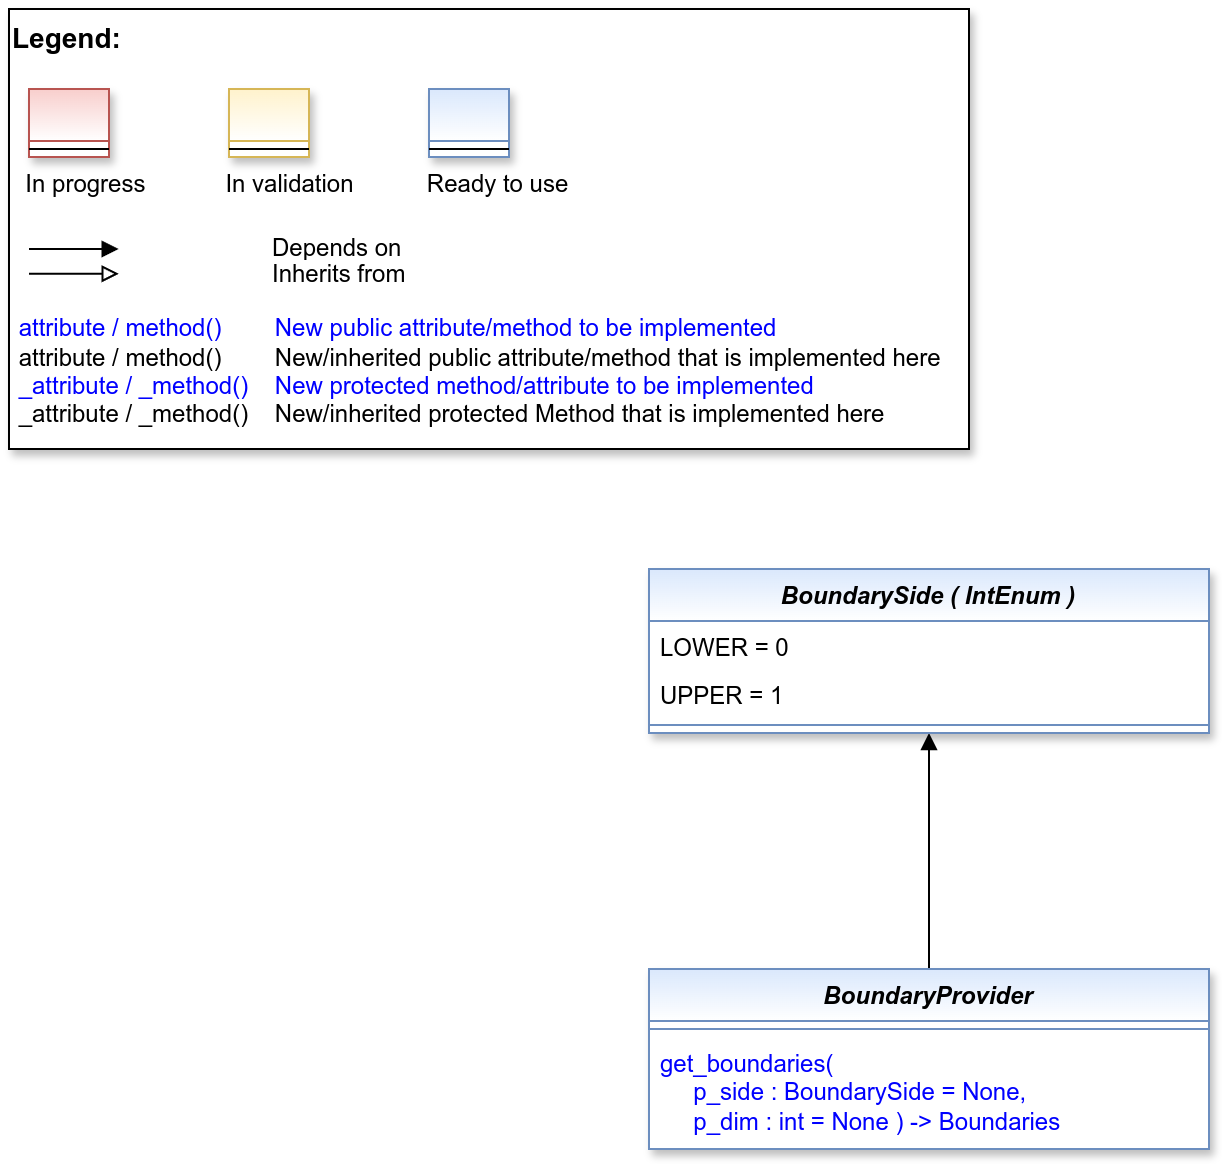

The diagram above was exported from draw.io. Its source (the exported page's mxGraphModel, read from the mxfile embedded in the PNG):
<mxGraphModel dx="2878" dy="1242" grid="1" gridSize="10" guides="1" tooltips="1" connect="1" arrows="1" fold="1" page="1" pageScale="1" pageWidth="827" pageHeight="1169" math="0" shadow="0">
  <root>
    <mxCell id="0" />
    <mxCell id="1" parent="0" />
    <mxCell id="2" style="edgeStyle=orthogonalEdgeStyle;rounded=0;orthogonalLoop=1;jettySize=auto;html=1;endArrow=block;endFill=1;" edge="1" source="3" target="16" parent="1">
      <mxGeometry relative="1" as="geometry" />
    </mxCell>
    <mxCell id="3" value="BoundaryProvider" style="swimlane;fontStyle=3;align=center;verticalAlign=top;childLayout=stackLayout;horizontal=1;startSize=26;horizontalStack=0;resizeParent=1;resizeLast=0;collapsible=1;marginBottom=0;rounded=0;shadow=1;strokeWidth=1;fillColor=#dae8fc;strokeColor=#6c8ebf;gradientColor=#FFFFFF;swimlaneFillColor=#FFFFFF;" vertex="1" parent="1">
      <mxGeometry x="360" y="520" width="280" height="90" as="geometry">
        <mxRectangle x="230" y="140" width="160" height="26" as="alternateBounds" />
      </mxGeometry>
    </mxCell>
    <mxCell id="4" value="" style="line;html=1;strokeWidth=1;align=left;verticalAlign=middle;spacingTop=-1;spacingLeft=3;spacingRight=3;rotatable=0;labelPosition=right;points=[];portConstraint=eastwest;fillColor=#dae8fc;strokeColor=#6c8ebf;gradientColor=#FFFFFF;" vertex="1" parent="3">
      <mxGeometry y="26" width="280" height="8" as="geometry" />
    </mxCell>
    <mxCell id="5" value="get_boundaries( &#10;     p_side : BoundarySide = None, &#10;     p_dim : int = None ) -&gt; Boundaries" style="text;align=left;verticalAlign=top;spacingLeft=4;spacingRight=4;overflow=hidden;rotatable=0;points=[[0,0.5],[1,0.5]];portConstraint=eastwest;fontColor=#0000FF;whiteSpace=wrap;" vertex="1" parent="3">
      <mxGeometry y="34" width="280" height="54" as="geometry" />
    </mxCell>
    <mxCell id="6" value="" style="group" vertex="1" connectable="0" parent="1">
      <mxGeometry x="40" y="40" width="480" height="220" as="geometry" />
    </mxCell>
    <mxCell id="7" value="&lt;font color=&quot;#000000&quot; size=&quot;1&quot;&gt;&lt;b style=&quot;font-size: 14px&quot;&gt;Legend:&lt;br&gt;&lt;/b&gt;&lt;/font&gt;&lt;br&gt;&lt;br&gt;&lt;br&gt;&lt;font color=&quot;#0000ff&quot; style=&quot;font-size: 6px&quot;&gt;&lt;br&gt;&lt;/font&gt;&lt;span style=&quot;color: rgb(0 , 0 , 0)&quot;&gt;&lt;font style=&quot;font-size: 4px&quot;&gt;&amp;nbsp; &amp;nbsp;&lt;/font&gt;&amp;nbsp;In progress&amp;nbsp; &amp;nbsp; &amp;nbsp; &amp;nbsp; &amp;nbsp; &amp;nbsp; In validation&amp;nbsp; &amp;nbsp; &amp;nbsp; &amp;nbsp; &amp;nbsp; &amp;nbsp;Ready to use&lt;/span&gt;&lt;font color=&quot;#000000&quot;&gt;&amp;nbsp;&lt;br&gt;&lt;/font&gt;&lt;font color=&quot;#0000ff&quot;&gt;&lt;br&gt;&lt;br&gt;&lt;br&gt;&lt;br&gt;&amp;nbsp;attribute / method()&amp;nbsp; &amp;nbsp; &amp;nbsp; &amp;nbsp; New public attribute/method to be implemented&lt;/font&gt;&lt;br&gt;&lt;font color=&quot;#000000&quot;&gt;&amp;nbsp;&lt;/font&gt;&lt;font color=&quot;#000000&quot;&gt;attribute / method()&lt;span&gt;&#09;&lt;/span&gt;&amp;nbsp; &amp;nbsp; &amp;nbsp; &amp;nbsp;New/inherited public attribute/method that is implemented here&lt;br&gt;&lt;/font&gt;&lt;font color=&quot;#0000ff&quot;&gt;&amp;nbsp;_attribute /&amp;nbsp;&lt;/font&gt;&lt;font color=&quot;#0000ff&quot;&gt;_method()&amp;nbsp; &amp;nbsp; New protected method/attribute to be implemented&lt;/font&gt;&lt;br&gt;&lt;font color=&quot;#000000&quot;&gt;&amp;nbsp;_attribute / _method()&amp;nbsp; &amp;nbsp; New/inherited protected Method that is implemented here&lt;br&gt;&lt;/font&gt;&lt;font color=&quot;#000000&quot;&gt;&lt;br&gt;&lt;br&gt;&lt;br&gt;&lt;br&gt;&lt;br&gt;&lt;/font&gt;" style="text;html=1;align=left;verticalAlign=top;whiteSpace=wrap;rounded=0;fontColor=#006600;strokeColor=#000000;shadow=1;fillColor=#ffffff;" vertex="1" parent="6">
      <mxGeometry width="480" height="220" as="geometry" />
    </mxCell>
    <mxCell id="8" value="Depends on" style="endArrow=block;html=1;labelPosition=right;verticalLabelPosition=middle;align=left;verticalAlign=middle;endFill=1;fontSize=12;" edge="1" parent="6">
      <mxGeometry x="-1590" y="-2180" width="50" height="50" as="geometry">
        <mxPoint x="9.99969696969697" y="120.00301587301601" as="sourcePoint" />
        <mxPoint x="54.84818181818173" y="120.00301587301601" as="targetPoint" />
        <mxPoint x="98" as="offset" />
        <Array as="points">
          <mxPoint x="30" y="120" />
        </Array>
      </mxGeometry>
    </mxCell>
    <mxCell id="9" value="Inherits from" style="endArrow=block;html=1;labelPosition=right;verticalLabelPosition=middle;align=left;verticalAlign=middle;endFill=0;fontSize=12;" edge="1" parent="6">
      <mxGeometry x="-1590" y="-2180" width="50" height="50" as="geometry">
        <mxPoint x="9.99969696969697" y="132.3846031746034" as="sourcePoint" />
        <mxPoint x="54.84818181818173" y="132.3846031746034" as="targetPoint" />
        <mxPoint x="98" y="1" as="offset" />
      </mxGeometry>
    </mxCell>
    <mxCell id="10" value="" style="swimlane;fontStyle=3;align=center;verticalAlign=top;childLayout=stackLayout;horizontal=1;startSize=26;horizontalStack=0;resizeParent=1;resizeLast=0;collapsible=1;marginBottom=0;rounded=0;shadow=1;strokeWidth=1;fillColor=#f8cecc;strokeColor=#b85450;gradientColor=#ffffff;swimlaneFillColor=#ffffff;" vertex="1" parent="6">
      <mxGeometry x="10" y="40" width="40" height="34" as="geometry">
        <mxRectangle x="230" y="140" width="160" height="26" as="alternateBounds" />
      </mxGeometry>
    </mxCell>
    <mxCell id="11" value="" style="line;html=1;strokeWidth=1;align=left;verticalAlign=middle;spacingTop=-1;spacingLeft=3;spacingRight=3;rotatable=0;labelPosition=right;points=[];portConstraint=eastwest;" vertex="1" parent="10">
      <mxGeometry y="26" width="40" height="8" as="geometry" />
    </mxCell>
    <mxCell id="12" value="" style="swimlane;fontStyle=3;align=center;verticalAlign=top;childLayout=stackLayout;horizontal=1;startSize=26;horizontalStack=0;resizeParent=1;resizeLast=0;collapsible=1;marginBottom=0;rounded=0;shadow=1;strokeWidth=1;fillColor=#fff2cc;strokeColor=#d6b656;gradientColor=#ffffff;swimlaneFillColor=#ffffff;" vertex="1" parent="6">
      <mxGeometry x="110" y="40" width="40" height="34" as="geometry">
        <mxRectangle x="230" y="140" width="160" height="26" as="alternateBounds" />
      </mxGeometry>
    </mxCell>
    <mxCell id="13" value="" style="line;html=1;strokeWidth=1;align=left;verticalAlign=middle;spacingTop=-1;spacingLeft=3;spacingRight=3;rotatable=0;labelPosition=right;points=[];portConstraint=eastwest;" vertex="1" parent="12">
      <mxGeometry y="26" width="40" height="8" as="geometry" />
    </mxCell>
    <mxCell id="14" value="" style="swimlane;fontStyle=3;align=center;verticalAlign=top;childLayout=stackLayout;horizontal=1;startSize=26;horizontalStack=0;resizeParent=1;resizeLast=0;collapsible=1;marginBottom=0;rounded=0;shadow=1;strokeWidth=1;fillColor=#dae8fc;strokeColor=#6c8ebf;gradientColor=#ffffff;swimlaneFillColor=#ffffff;" vertex="1" parent="6">
      <mxGeometry x="210" y="40" width="40" height="34" as="geometry">
        <mxRectangle x="230" y="140" width="160" height="26" as="alternateBounds" />
      </mxGeometry>
    </mxCell>
    <mxCell id="15" value="" style="line;html=1;strokeWidth=1;align=left;verticalAlign=middle;spacingTop=-1;spacingLeft=3;spacingRight=3;rotatable=0;labelPosition=right;points=[];portConstraint=eastwest;" vertex="1" parent="14">
      <mxGeometry y="26" width="40" height="8" as="geometry" />
    </mxCell>
    <mxCell id="16" value="BoundarySide ( IntEnum )" style="swimlane;fontStyle=3;align=center;verticalAlign=top;childLayout=stackLayout;horizontal=1;startSize=26;horizontalStack=0;resizeParent=1;resizeLast=0;collapsible=1;marginBottom=0;rounded=0;shadow=1;strokeWidth=1;fillColor=#dae8fc;strokeColor=#6c8ebf;gradientColor=#FFFFFF;swimlaneFillColor=#FFFFFF;" vertex="1" parent="1">
      <mxGeometry x="360" y="320" width="280" height="82" as="geometry">
        <mxRectangle x="230" y="140" width="160" height="26" as="alternateBounds" />
      </mxGeometry>
    </mxCell>
    <mxCell id="17" value="LOWER = 0" style="text;align=left;verticalAlign=top;spacingLeft=4;spacingRight=4;overflow=hidden;rotatable=0;points=[[0,0.5],[1,0.5]];portConstraint=eastwest;fontColor=default;whiteSpace=wrap;" vertex="1" parent="16">
      <mxGeometry y="26" width="280" height="24" as="geometry" />
    </mxCell>
    <mxCell id="18" value="UPPER = 1" style="text;align=left;verticalAlign=top;spacingLeft=4;spacingRight=4;overflow=hidden;rotatable=0;points=[[0,0.5],[1,0.5]];portConstraint=eastwest;fontColor=default;whiteSpace=wrap;" vertex="1" parent="16">
      <mxGeometry y="50" width="280" height="24" as="geometry" />
    </mxCell>
    <mxCell id="19" value="" style="line;html=1;strokeWidth=1;align=left;verticalAlign=middle;spacingTop=-1;spacingLeft=3;spacingRight=3;rotatable=0;labelPosition=right;points=[];portConstraint=eastwest;fillColor=#dae8fc;strokeColor=#6c8ebf;gradientColor=#FFFFFF;" vertex="1" parent="16">
      <mxGeometry y="74" width="280" height="8" as="geometry" />
    </mxCell>
  </root>
</mxGraphModel>